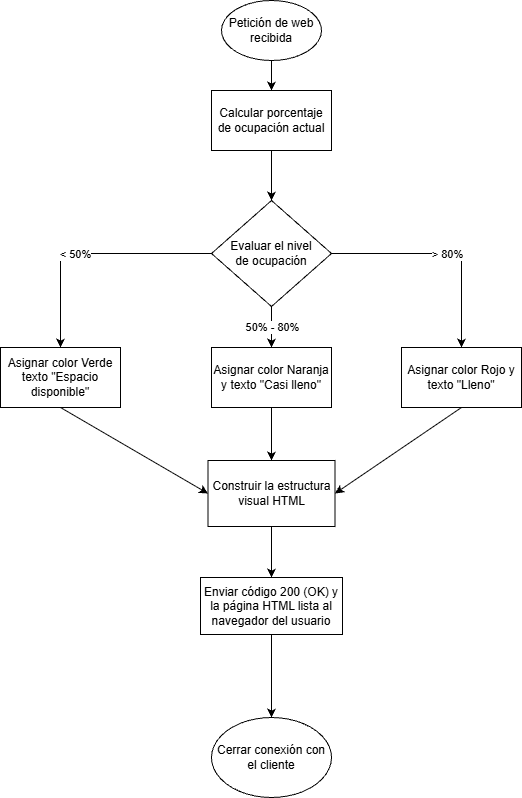

The diagram above was exported from draw.io. Its source (the exported page's mxGraphModel, read from the mxfile embedded in the PNG):
<mxGraphModel dx="1873" dy="1022" grid="0" gridSize="10" guides="1" tooltips="1" connect="1" arrows="1" fold="1" page="1" pageScale="1" pageWidth="827" pageHeight="1169" math="0" shadow="0">
  <root>
    <mxCell id="0" />
    <mxCell id="1" parent="0" />
    <mxCell id="o10BbgMNcnf94dBpukxo-1" edge="1" parent="1" source="o10BbgMNcnf94dBpukxo-2" style="edgeStyle=orthogonalEdgeStyle;rounded=0;orthogonalLoop=1;jettySize=auto;html=1;entryX=0.5;entryY=0;entryDx=0;entryDy=0;exitX=0.5;exitY=1;exitDx=0;exitDy=0;" target="o10BbgMNcnf94dBpukxo-4" value="">
      <mxGeometry relative="1" as="geometry" />
    </mxCell>
    <mxCell id="o10BbgMNcnf94dBpukxo-2" parent="1" style="ellipse;whiteSpace=wrap;html=1;" value="Petición de web recibida" vertex="1">
      <mxGeometry height="60" width="100" x="312" y="31" as="geometry" />
    </mxCell>
    <mxCell id="o10BbgMNcnf94dBpukxo-3" edge="1" parent="1" source="o10BbgMNcnf94dBpukxo-4" style="edgeStyle=orthogonalEdgeStyle;rounded=0;orthogonalLoop=1;jettySize=auto;html=1;entryX=0.5;entryY=0;entryDx=0;entryDy=0;exitX=0.5;exitY=1;exitDx=0;exitDy=0;" target="o10BbgMNcnf94dBpukxo-7" value="">
      <mxGeometry relative="1" as="geometry">
        <mxPoint x="362" y="231" as="targetPoint" />
      </mxGeometry>
    </mxCell>
    <mxCell id="o10BbgMNcnf94dBpukxo-4" parent="1" style="whiteSpace=wrap;html=1;" value="Calcular porcentaje de ocupación actual" vertex="1">
      <mxGeometry height="60" width="120" x="302" y="121" as="geometry" />
    </mxCell>
    <mxCell id="o10BbgMNcnf94dBpukxo-7" parent="1" style="rhombus;whiteSpace=wrap;html=1;" value="Evaluar el nivel&lt;div&gt;de ocupación&lt;/div&gt;" vertex="1">
      <mxGeometry height="106" width="120" x="302" y="231" as="geometry" />
    </mxCell>
    <mxCell id="o10BbgMNcnf94dBpukxo-8" edge="1" parent="1" source="o10BbgMNcnf94dBpukxo-7" style="endArrow=classic;html=1;rounded=0;edgeStyle=orthogonalEdgeStyle;endFill=1;exitX=1;exitY=0.5;exitDx=0;exitDy=0;entryX=0.5;entryY=0;entryDx=0;entryDy=0;" target="421TlNsutio2HzDZA03m-7" value="">
      <mxGeometry relative="1" as="geometry">
        <Array as="points">
          <mxPoint x="552" y="284" />
        </Array>
        <mxPoint x="492" y="401" as="sourcePoint" />
        <mxPoint x="552" y="366" as="targetPoint" />
      </mxGeometry>
    </mxCell>
    <mxCell id="o10BbgMNcnf94dBpukxo-9" connectable="0" parent="o10BbgMNcnf94dBpukxo-8" style="edgeLabel;resizable=0;html=1;;align=center;verticalAlign=middle;" value="&lt;font style=&quot;font-size: 11px;&quot;&gt;&amp;gt; 80%&lt;/font&gt;" vertex="1">
      <mxGeometry relative="1" as="geometry">
        <mxPoint x="2" as="offset" />
      </mxGeometry>
    </mxCell>
    <mxCell id="421TlNsutio2HzDZA03m-13" edge="1" parent="1" source="o10BbgMNcnf94dBpukxo-19" style="edgeStyle=orthogonalEdgeStyle;rounded=0;orthogonalLoop=1;jettySize=auto;html=1;entryX=0.5;entryY=0;entryDx=0;entryDy=0;" target="o10BbgMNcnf94dBpukxo-39">
      <mxGeometry relative="1" as="geometry">
        <mxPoint x="362" y="595.9412159639246" as="targetPoint" />
      </mxGeometry>
    </mxCell>
    <mxCell id="o10BbgMNcnf94dBpukxo-19" parent="1" style="whiteSpace=wrap;html=1;" value="Construir la estructura visual HTML" vertex="1">
      <mxGeometry height="66" width="127" x="298.5" y="491" as="geometry" />
    </mxCell>
    <mxCell id="421TlNsutio2HzDZA03m-14" edge="1" parent="1" source="o10BbgMNcnf94dBpukxo-39" style="edgeStyle=orthogonalEdgeStyle;rounded=0;orthogonalLoop=1;jettySize=auto;html=1;entryX=0.5;entryY=0;entryDx=0;entryDy=0;" target="o10BbgMNcnf94dBpukxo-41">
      <mxGeometry relative="1" as="geometry" />
    </mxCell>
    <mxCell id="o10BbgMNcnf94dBpukxo-39" parent="1" style="rounded=0;whiteSpace=wrap;html=1;" value="Enviar código 200 (OK) y la página HTML lista al navegador del usuario" vertex="1">
      <mxGeometry height="57" width="142" x="291" y="608" as="geometry" />
    </mxCell>
    <mxCell id="o10BbgMNcnf94dBpukxo-41" parent="1" style="ellipse;whiteSpace=wrap;html=1;" value="Cerrar conexión con el cliente" vertex="1">
      <mxGeometry height="80" width="120" x="302" y="748" as="geometry" />
    </mxCell>
    <mxCell id="421TlNsutio2HzDZA03m-1" edge="1" parent="1" source="o10BbgMNcnf94dBpukxo-7" style="endArrow=classic;html=1;rounded=0;exitX=0;exitY=0.5;exitDx=0;exitDy=0;edgeStyle=orthogonalEdgeStyle;entryX=0.5;entryY=0;entryDx=0;entryDy=0;" target="421TlNsutio2HzDZA03m-8" value="">
      <mxGeometry relative="1" as="geometry">
        <Array as="points">
          <mxPoint x="151" y="284" />
        </Array>
        <mxPoint x="322" y="272" as="sourcePoint" />
        <mxPoint x="151" y="369" as="targetPoint" />
      </mxGeometry>
    </mxCell>
    <mxCell id="421TlNsutio2HzDZA03m-2" connectable="0" parent="421TlNsutio2HzDZA03m-1" style="edgeLabel;resizable=0;html=1;;align=center;verticalAlign=middle;" value="&amp;lt; 50%" vertex="1">
      <mxGeometry relative="1" as="geometry">
        <mxPoint x="-15" as="offset" />
      </mxGeometry>
    </mxCell>
    <mxCell id="421TlNsutio2HzDZA03m-3" edge="1" parent="1" source="o10BbgMNcnf94dBpukxo-7" style="endArrow=classic;html=1;rounded=0;exitX=0.5;exitY=1;exitDx=0;exitDy=0;entryX=0.5;entryY=0;entryDx=0;entryDy=0;" target="421TlNsutio2HzDZA03m-6" value="">
      <mxGeometry relative="1" as="geometry">
        <mxPoint x="331" y="435" as="sourcePoint" />
        <mxPoint x="362" y="442" as="targetPoint" />
      </mxGeometry>
    </mxCell>
    <mxCell id="421TlNsutio2HzDZA03m-4" connectable="0" parent="421TlNsutio2HzDZA03m-3" style="edgeLabel;resizable=0;html=1;;align=center;verticalAlign=middle;" value="50% - 80%" vertex="1">
      <mxGeometry relative="1" as="geometry" />
    </mxCell>
    <mxCell id="421TlNsutio2HzDZA03m-12" edge="1" parent="1" source="421TlNsutio2HzDZA03m-6" style="edgeStyle=orthogonalEdgeStyle;rounded=0;orthogonalLoop=1;jettySize=auto;html=1;entryX=0.5;entryY=0;entryDx=0;entryDy=0;" target="o10BbgMNcnf94dBpukxo-19">
      <mxGeometry relative="1" as="geometry" />
    </mxCell>
    <mxCell id="421TlNsutio2HzDZA03m-6" parent="1" style="rounded=0;whiteSpace=wrap;html=1;" value="Asignar color Naranja y texto &quot;Casi lleno&quot;" vertex="1">
      <mxGeometry height="60" width="120" x="302" y="378" as="geometry" />
    </mxCell>
    <mxCell id="421TlNsutio2HzDZA03m-7" parent="1" style="rounded=0;whiteSpace=wrap;html=1;" value="Asignar color Rojo y texto &quot;Lleno&quot;" vertex="1">
      <mxGeometry height="60" width="120" x="492" y="378" as="geometry" />
    </mxCell>
    <mxCell id="421TlNsutio2HzDZA03m-8" parent="1" style="rounded=0;whiteSpace=wrap;html=1;" value="Asignar color Verde &lt;span style=&quot;background-color: transparent; color: light-dark(rgb(0, 0, 0), rgb(255, 255, 255));&quot;&gt;texto &quot;Espacio disponible&quot;&lt;/span&gt;" vertex="1">
      <mxGeometry height="60" width="120" x="91" y="378" as="geometry" />
    </mxCell>
    <mxCell id="421TlNsutio2HzDZA03m-9" edge="1" parent="1" source="o10BbgMNcnf94dBpukxo-19" style="endArrow=none;html=1;rounded=0;entryX=0.5;entryY=1;entryDx=0;entryDy=0;exitX=0;exitY=0.5;exitDx=0;exitDy=0;endFill=0;startArrow=classic;startFill=1;" target="421TlNsutio2HzDZA03m-8" value="">
      <mxGeometry height="50" relative="1" width="50" as="geometry">
        <mxPoint x="304" y="478" as="sourcePoint" />
        <mxPoint x="371" y="515" as="targetPoint" />
      </mxGeometry>
    </mxCell>
    <mxCell id="421TlNsutio2HzDZA03m-10" edge="1" parent="1" source="o10BbgMNcnf94dBpukxo-19" style="endArrow=none;html=1;rounded=0;entryX=0.5;entryY=1;entryDx=0;entryDy=0;exitX=1;exitY=0.5;exitDx=0;exitDy=0;endFill=0;startArrow=classic;startFill=1;" target="421TlNsutio2HzDZA03m-7" value="">
      <mxGeometry height="50" relative="1" width="50" as="geometry">
        <mxPoint x="443" y="486" as="sourcePoint" />
        <mxPoint x="371" y="515" as="targetPoint" />
      </mxGeometry>
    </mxCell>
  </root>
</mxGraphModel>